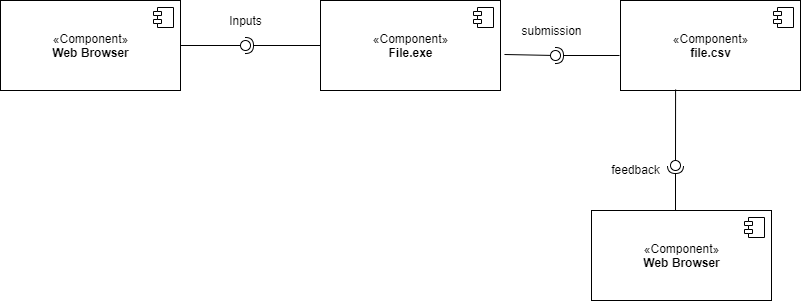

The diagram above was exported from draw.io. Its source (the exported page's mxGraphModel, read from the mxfile embedded in the PNG):
<mxGraphModel dx="868" dy="433" grid="1" gridSize="10" guides="1" tooltips="1" connect="1" arrows="1" fold="1" page="1" pageScale="1" pageWidth="1100" pageHeight="850" background="#ffffff" math="0" shadow="0">
  <root>
    <mxCell id="0" />
    <mxCell id="1" parent="0" />
    <mxCell id="l__mCbVar31CUiAuzrS_-13" value="«Component»&lt;br&gt;&lt;b&gt;Web Browser&lt;/b&gt;" style="html=1;dropTarget=0;" vertex="1" parent="1">
      <mxGeometry x="350" y="210" width="180" height="90" as="geometry" />
    </mxCell>
    <mxCell id="l__mCbVar31CUiAuzrS_-14" value="" style="shape=component;jettyWidth=8;jettyHeight=4;" vertex="1" parent="l__mCbVar31CUiAuzrS_-13">
      <mxGeometry x="1" width="20" height="20" relative="1" as="geometry">
        <mxPoint x="-27" y="7" as="offset" />
      </mxGeometry>
    </mxCell>
    <mxCell id="l__mCbVar31CUiAuzrS_-23" value="«Component»&lt;br&gt;&lt;b&gt;File.exe&lt;/b&gt;" style="html=1;dropTarget=0;" vertex="1" parent="1">
      <mxGeometry x="670" y="210" width="180" height="90" as="geometry" />
    </mxCell>
    <mxCell id="l__mCbVar31CUiAuzrS_-24" value="" style="shape=component;jettyWidth=8;jettyHeight=4;" vertex="1" parent="l__mCbVar31CUiAuzrS_-23">
      <mxGeometry x="1" width="20" height="20" relative="1" as="geometry">
        <mxPoint x="-27" y="7" as="offset" />
      </mxGeometry>
    </mxCell>
    <mxCell id="l__mCbVar31CUiAuzrS_-25" value="" style="rounded=0;orthogonalLoop=1;jettySize=auto;html=1;endArrow=none;endFill=0;exitX=1;exitY=0.5;exitDx=0;exitDy=0;" edge="1" target="l__mCbVar31CUiAuzrS_-27" parent="1" source="l__mCbVar31CUiAuzrS_-13">
      <mxGeometry relative="1" as="geometry">
        <mxPoint x="670" y="315" as="sourcePoint" />
      </mxGeometry>
    </mxCell>
    <mxCell id="l__mCbVar31CUiAuzrS_-26" value="" style="rounded=0;orthogonalLoop=1;jettySize=auto;html=1;endArrow=halfCircle;endFill=0;entryX=0.5;entryY=0.5;entryDx=0;entryDy=0;endSize=6;strokeWidth=1;exitX=0;exitY=0.5;exitDx=0;exitDy=0;" edge="1" target="l__mCbVar31CUiAuzrS_-27" parent="1" source="l__mCbVar31CUiAuzrS_-23">
      <mxGeometry relative="1" as="geometry">
        <mxPoint x="710" y="315" as="sourcePoint" />
      </mxGeometry>
    </mxCell>
    <mxCell id="l__mCbVar31CUiAuzrS_-27" value="" style="ellipse;whiteSpace=wrap;html=1;fontFamily=Helvetica;fontSize=12;fontColor=#000000;align=center;strokeColor=#000000;fillColor=#ffffff;points=[];aspect=fixed;resizable=0;" vertex="1" parent="1">
      <mxGeometry x="590" y="250" width="10" height="10" as="geometry" />
    </mxCell>
    <mxCell id="l__mCbVar31CUiAuzrS_-28" value="Inputs" style="text;html=1;align=center;verticalAlign=middle;resizable=0;points=[];autosize=1;" vertex="1" parent="1">
      <mxGeometry x="570" y="220" width="50" height="20" as="geometry" />
    </mxCell>
    <mxCell id="l__mCbVar31CUiAuzrS_-30" value="«Component»&lt;br&gt;&lt;b&gt;file.csv&lt;/b&gt;" style="html=1;dropTarget=0;" vertex="1" parent="1">
      <mxGeometry x="970" y="210" width="180" height="90" as="geometry" />
    </mxCell>
    <mxCell id="l__mCbVar31CUiAuzrS_-31" value="" style="shape=component;jettyWidth=8;jettyHeight=4;" vertex="1" parent="l__mCbVar31CUiAuzrS_-30">
      <mxGeometry x="1" width="20" height="20" relative="1" as="geometry">
        <mxPoint x="-27" y="7" as="offset" />
      </mxGeometry>
    </mxCell>
    <mxCell id="l__mCbVar31CUiAuzrS_-32" value="" style="rounded=0;orthogonalLoop=1;jettySize=auto;html=1;endArrow=none;endFill=0;exitX=1.022;exitY=0.6;exitDx=0;exitDy=0;exitPerimeter=0;" edge="1" target="l__mCbVar31CUiAuzrS_-34" parent="1" source="l__mCbVar31CUiAuzrS_-23">
      <mxGeometry relative="1" as="geometry">
        <mxPoint x="840" y="315" as="sourcePoint" />
      </mxGeometry>
    </mxCell>
    <mxCell id="l__mCbVar31CUiAuzrS_-33" value="" style="rounded=0;orthogonalLoop=1;jettySize=auto;html=1;endArrow=halfCircle;endFill=0;entryX=0.5;entryY=0.5;entryDx=0;entryDy=0;endSize=6;strokeWidth=1;" edge="1" target="l__mCbVar31CUiAuzrS_-34" parent="1">
      <mxGeometry relative="1" as="geometry">
        <mxPoint x="969" y="265" as="sourcePoint" />
      </mxGeometry>
    </mxCell>
    <mxCell id="l__mCbVar31CUiAuzrS_-34" value="" style="ellipse;whiteSpace=wrap;html=1;fontFamily=Helvetica;fontSize=12;fontColor=#000000;align=center;strokeColor=#000000;fillColor=#ffffff;points=[];aspect=fixed;resizable=0;" vertex="1" parent="1">
      <mxGeometry x="900" y="260" width="10" height="10" as="geometry" />
    </mxCell>
    <mxCell id="l__mCbVar31CUiAuzrS_-35" value="submission" style="text;html=1;align=center;verticalAlign=middle;resizable=0;points=[];autosize=1;" vertex="1" parent="1">
      <mxGeometry x="861" y="230" width="80" height="20" as="geometry" />
    </mxCell>
    <mxCell id="l__mCbVar31CUiAuzrS_-36" value="" style="rounded=0;orthogonalLoop=1;jettySize=auto;html=1;endArrow=none;endFill=0;exitX=0.306;exitY=0.989;exitDx=0;exitDy=0;exitPerimeter=0;" edge="1" target="l__mCbVar31CUiAuzrS_-38" parent="1" source="l__mCbVar31CUiAuzrS_-30">
      <mxGeometry relative="1" as="geometry">
        <mxPoint x="810" y="315" as="sourcePoint" />
      </mxGeometry>
    </mxCell>
    <mxCell id="l__mCbVar31CUiAuzrS_-37" value="" style="rounded=0;orthogonalLoop=1;jettySize=auto;html=1;endArrow=halfCircle;endFill=0;entryX=0.5;entryY=0.5;entryDx=0;entryDy=0;endSize=6;strokeWidth=1;" edge="1" target="l__mCbVar31CUiAuzrS_-38" parent="1">
      <mxGeometry relative="1" as="geometry">
        <mxPoint x="1025" y="420" as="sourcePoint" />
      </mxGeometry>
    </mxCell>
    <mxCell id="l__mCbVar31CUiAuzrS_-38" value="" style="ellipse;whiteSpace=wrap;html=1;fontFamily=Helvetica;fontSize=12;fontColor=#000000;align=center;strokeColor=#000000;fillColor=#ffffff;points=[];aspect=fixed;resizable=0;" vertex="1" parent="1">
      <mxGeometry x="1020" y="370" width="10" height="10" as="geometry" />
    </mxCell>
    <mxCell id="l__mCbVar31CUiAuzrS_-39" value="feedback" style="text;html=1;align=center;verticalAlign=middle;resizable=0;points=[];autosize=1;" vertex="1" parent="1">
      <mxGeometry x="955" y="369" width="60" height="20" as="geometry" />
    </mxCell>
    <mxCell id="l__mCbVar31CUiAuzrS_-42" value="«Component»&lt;br&gt;&lt;b&gt;Web Browser&lt;/b&gt;" style="html=1;dropTarget=0;" vertex="1" parent="1">
      <mxGeometry x="941" y="420" width="180" height="90" as="geometry" />
    </mxCell>
    <mxCell id="l__mCbVar31CUiAuzrS_-43" value="" style="shape=component;jettyWidth=8;jettyHeight=4;" vertex="1" parent="l__mCbVar31CUiAuzrS_-42">
      <mxGeometry x="1" width="20" height="20" relative="1" as="geometry">
        <mxPoint x="-27" y="7" as="offset" />
      </mxGeometry>
    </mxCell>
  </root>
</mxGraphModel>